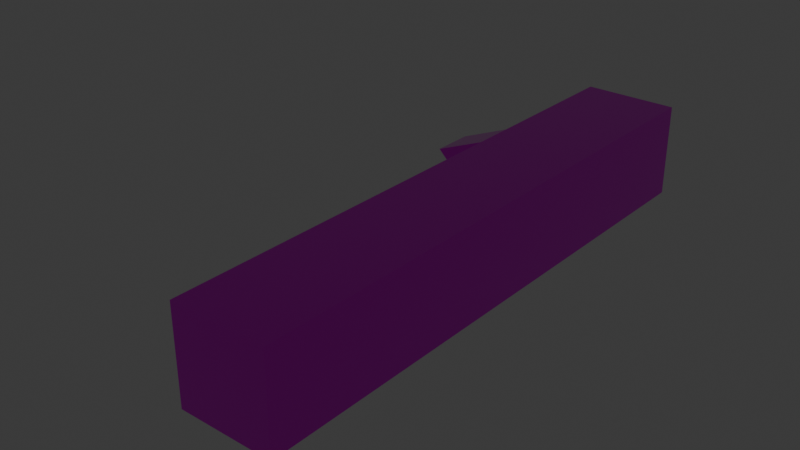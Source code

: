# Source: wall_rail_straight_right.blend  (saved by Blender 5.0.119; exported with 4.5.12 LTS)
import bpy
from mathutils import Matrix  # noqa: F401  (used for matrix-valued properties, if any)

bpy.ops.wm.read_factory_settings(use_empty=True)
scene = bpy.context.scene
scene.name = 'Scene'

# ---- collections
col_collection = bpy.data.collections.new('Collection'); scene.collection.children.link(col_collection)

# ---- images (referenced by path relative to the original .blend; pixels are not part of the script)
import os
ASSET_DIR = os.environ.get("B2B_ASSET_DIR", "")  # directory of the original .blend (textures are referenced by path, not embedded)
HERE = os.path.dirname(os.path.abspath(__file__))  # packed textures are extracted next to this script under _unpacked/

def load_image(name, relpath, width, height, colorspace="sRGB"):
    """Load a texture the original file referenced (path relative to the .blend, or extracted next to this script)."""
    p = next((c for c in (os.path.join(HERE, relpath), os.path.join(ASSET_DIR, relpath)) if relpath and os.path.exists(c)), "")
    if p:
        img = bpy.data.images.load(p, check_existing=True)
        img.name = name
    else:  # same state as the original file: an image datablock whose file is absent (Cycles renders it pink)
        img = bpy.data.images.new(name, width, height)
        img.source = "FILE"
        img.filepath = "//" + (relpath or name)
    img.colorspace_settings.name = colorspace
    return img
img_metal1_png = load_image('metal1.png', 'metal1.png', 1024, 1024, 'sRGB')
img_metal2_png = load_image('metal2.png', 'metal2.png', 1024, 1024, 'sRGB')

# ---- materials (node trees are filled in below, after node groups)
mat_img_metal1_png = bpy.data.materials.new('IMG_metal1.png')
mat_img_metal1_png.use_backface_culling = True
mat_img_metal2_png = bpy.data.materials.new('IMG_metal2.png')
mat_img_metal2_png.use_backface_culling = True

# ---- material node trees
mat_img_metal1_png.use_nodes = True; mat_img_metal1_png.node_tree.nodes.clear()
_N = mat_img_metal1_png.node_tree.nodes; _L = mat_img_metal1_png.node_tree.links
n0 = _N.new('ShaderNodeOutputMaterial'); n0.name = 'Material Output'; n0.location = (0, 0)
n1 = _N.new('ShaderNodeBsdfPrincipled'); n1.name = 'Principled BSDF'; n1.location = (-200, 0)
n2 = _N.new('ShaderNodeTexImage'); n2.name = 'Image Texture'; n2.location = (-400, 0)
n2.image = img_metal1_png
n2.interpolation = 'Closest'
_L.new(n2.outputs[0], n1.inputs[0])
_L.new(n1.outputs[0], n0.inputs[0])
n0.is_active_output = True
mat_img_metal2_png.use_nodes = True; mat_img_metal2_png.node_tree.nodes.clear()
_N = mat_img_metal2_png.node_tree.nodes; _L = mat_img_metal2_png.node_tree.links
n0 = _N.new('ShaderNodeOutputMaterial'); n0.name = 'Material Output'; n0.location = (0, 0)
n1 = _N.new('ShaderNodeBsdfPrincipled'); n1.name = 'Principled BSDF'; n1.location = (-200, 0)
n1.inputs[1].default_value = 1.0
n1.inputs[2].default_value = 0.0
n2 = _N.new('ShaderNodeTexImage'); n2.name = 'Image Texture'; n2.location = (-400, 0)
n2.image = img_metal2_png
n2.interpolation = 'Closest'
_L.new(n2.outputs[0], n1.inputs[0])
_L.new(n1.outputs[0], n0.inputs[0])
n0.is_active_output = True

# ---- world
world_world = bpy.data.worlds.new('World'); scene.world = world_world
world_world.use_nodes = True; world_world.node_tree.nodes.clear()
_N = world_world.node_tree.nodes; _L = world_world.node_tree.links
n0 = _N.new('ShaderNodeOutputWorld'); n0.name = 'World Output'; n0.location = (200, 100)
n1 = _N.new('ShaderNodeBackground'); n1.name = 'Background'; n1.location = (-200, 100)
n1.inputs[0].default_value = (0.05088, 0.05088, 0.05088, 1.0)
_L.new(n1.outputs[0], n0.inputs[0])
n0.is_active_output = True
world_world.color = (0.05088, 0.05088, 0.05088)
world_world.sun_shadow_jitter_overblur = 0.0

# ---- meshes
me_cube_002 = bpy.data.meshes.new('Cube.002')
me_cube_002.from_pydata([(-3.725e-09, -0.2188, 0.04687), (-3.725e-09, -0.2188, 0.1719), (-3.725e-09, 0.5312, 0.04687), (-3.725e-09, 0.5312, 0.1719), (0.125, -0.2188, 0.04687), (0.125, -0.2188, 0.1719), (0.125, 0.5312, 0.04687), (0.125, 0.5312, 0.1719), (-0.1913, 0.4375, 0.05603), (0.0221, 0.4375, 0.1444), (-0.1913, 0.5, 0.05603), (0.0221, 0.5, 0.1444), (-0.1471, 0.4375, 0.01183), (0.06629, 0.4375, 0.1002), (-0.1471, 0.5, 0.01183), (0.06629, 0.5, 0.1002)], [], [(0, 1, 3, 2), (2, 3, 7, 6), (6, 7, 5, 4), (4, 5, 1, 0), (2, 6, 4, 0), (7, 3, 1, 5), (8, 9, 11, 10), (10, 11, 15, 14), (14, 15, 13, 12), (12, 13, 9, 8), (10, 14, 12, 8), (15, 11, 9, 13)])
me_cube_002.polygons.foreach_set('material_index', [1, 1, 1, 1, 1, 1, 1, 1, 0, 1, 1, 1])
_uv = me_cube_002.uv_layers.new(name='UVMap')
_uv.uv.foreach_set('vector', [0.625, 0.9688, 0.625, 1.031, 0.25, 1.031, 0.25, 0.9688, 0.6562, 0.9688, 0.6562, 1.031, 0.5938, 1.031, 0.5938, 0.9688, 0.03125, 0.02344, 0.03125, 0.08594, -0.3438, 0.08594, -0.3438, 0.02344, 0.4375, 3.847e-16, 0.4375, 0.0625, 0.375, 0.0625, 0.375, 3.885e-16, 0.8437, 0.753, 0.9062, 0.753, 0.9062, 1.128, 0.8437, 1.128, 0.5312, 0.4365, 0.4687, 0.4365, 0.4687, 0.0615, 0.5312, 0.0615, 0.1409, 0.3281, 0.2564, 0.3281, 0.2564, 0.3594, 0.1409, 0.3594, 0.562, 0.5339, 0.5178, 0.6406, 0.4866, 0.6406, 0.5308, 0.5339, 0.2556, 0.6406, 0.4866, 0.6406, 0.4866, 0.7031, 0.2556, 0.7031, 0.5308, 0.7786, 0.4866, 0.6719, 0.5178, 0.6719, 0.562, 0.7786, 0.0, 0.0, 0.03125, 0.0, 0.03125, 0.03125, 0.0, 0.03125, 0.4866, 0.6406, 0.5178, 0.6406, 0.5178, 0.6719, 0.4866, 0.6719])
me_cube_002.materials.append(mat_img_metal1_png)
me_cube_002.materials.append(mat_img_metal2_png)
me_cube_002.update()

# ---- objects
ob_railing__col = bpy.data.objects.new('Railing -col', me_cube_002)

# ---- transforms, parenting, visibility, modifiers, constraints
ob_railing__col.location = (0.125, 0.2188, -0.04688)

# ---- collection membership
col_collection.objects.link(ob_railing__col)

# ---- scene / render settings (as saved in the file)
scene.frame_start = 1; scene.frame_end = 250; scene.frame_set(1)
scene.render.engine = 'BLENDER_EEVEE_NEXT'
scene.render.bake_bias = 0.0
scene.render.bake_samples = 0
scene.cycles.sampling_pattern = 'TABULATED_SOBOL'
scene.eevee.use_volume_custom_range = False
bpy.context.view_layer.update()

# ---- added for rendering (the .blend has no active camera and no usable light): camera, sun
cam_auto = bpy.data.cameras.new('AutoCamera')
cam_auto.lens = 50.0
cam_auto.sensor_width = 36.0
cam_auto.clip_end = 1000.0
ob_auto_camera = bpy.data.objects.new('AutoCamera', cam_auto)
scene.collection.objects.link(ob_auto_camera)
ob_auto_camera.location = (0.859375, -0.546024, 0.658995)
ob_auto_camera.rotation_euler = (1.09748, -7.21219e-08, 0.694738)
scene.camera = ob_auto_camera
light_auto_sun = bpy.data.lights.new('AutoSun', 'SUN')
light_auto_sun.energy = 3.0
light_auto_sun.angle = 0.0523599
ob_auto_sun = bpy.data.objects.new('AutoSun', light_auto_sun)
scene.collection.objects.link(ob_auto_sun)
ob_auto_sun.rotation_euler = (0.872665, 0.174533, 0.523599)
bpy.context.view_layer.update()
